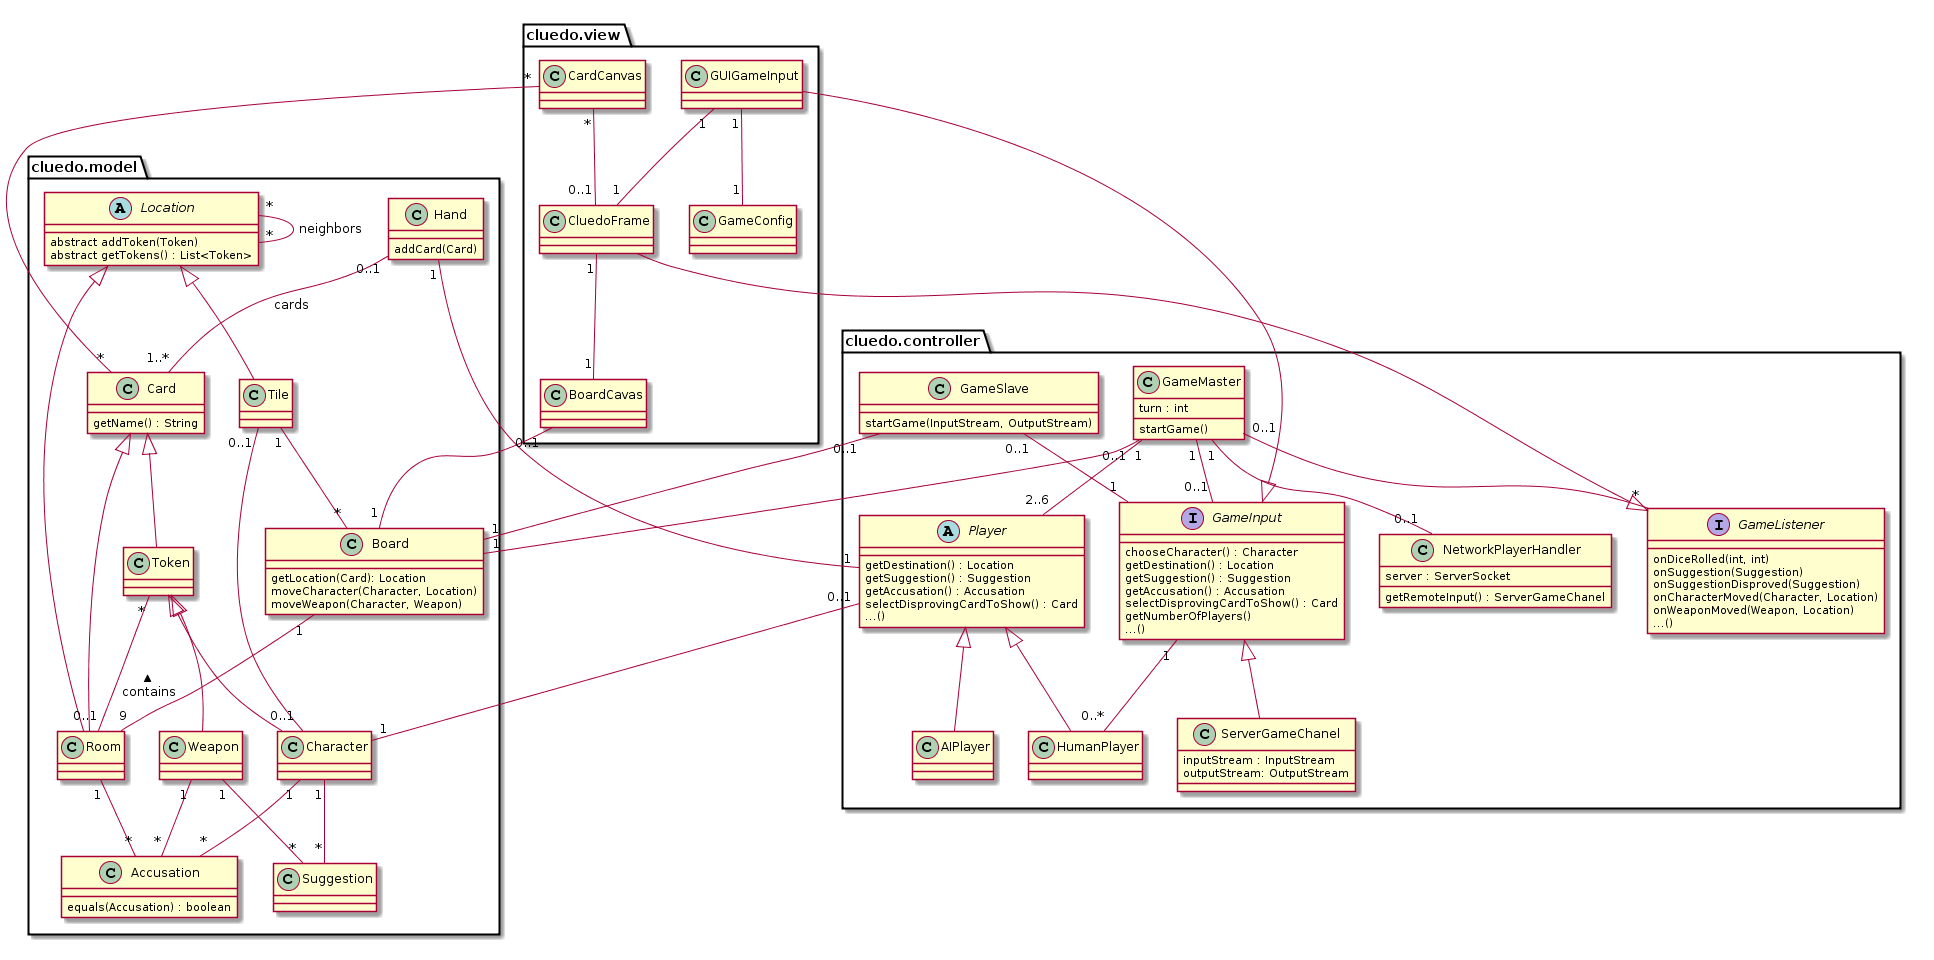

The diagram above was rendered by PlantUML. Its source (embedded in the PNG):
@startuml
package cluedo.model {
	interface Card {
		getName() : String
	}
	abstract Token
	abstract Location {
		abstract addToken(Token)
		abstract getTokens() : List<Token>
	}
	class Hand{
		addCard(Card)
	}
	class Card
	class Room
	class Token
	class Tile
	class Accusation{
		equals(Accusation) : boolean
	}
	class Suggestion
	class Board{
		getLocation(Card): Location
		moveCharacter(Character, Location)
		moveWeapon(Character, Weapon)
	}
	class Character

	Card <|-- Token
	Card <|-- Room
	
	Location <|-- Room
	Location <|-- Tile
	Location "*" -- "*" Location : neighbors


	Token <|-- Weapon
	Token <|-- Character
	Token "*" -- "0..1" Room : < contains

	Tile "0..1" -- "0..1" Character

	Weapon "1" -- "*" Accusation
	Room "1" -- "*" Accusation
	Character "1" -- "*" Accusation

	Character "1" -- "*" Suggestion
	Weapon "1" -- "*" Suggestion

	Board "1" -- "9" Room
	Tile "1" -- "*" Board

	Hand "0..1" -- "1..*" Card : cards
}
package cluedo.controller{
	class GameMaster{
		turn : int
		startGame()
	}
	abstract Player {
		getDestination() : Location
		getSuggestion() : Suggestion
		getAccusation() : Accusation
		selectDisprovingCardToShow() : Card
		...()
	}
	class AIPlayer
	class HumanPlayer
	class NetworkPlayerHandler{
		server : ServerSocket
		getRemoteInput() : ServerGameChanel
	}
	interface GameInput{
		chooseCharacter() : Character
		getDestination() : Location
		getSuggestion() : Suggestion
		getAccusation() : Accusation
		selectDisprovingCardToShow() : Card
		getNumberOfPlayers()
		...()
	}
	interface GameListener{
		onDiceRolled(int, int)
		onSuggestion(Suggestion)
		onSuggestionDisproved(Suggestion)
		onCharacterMoved(Character, Location)
		onWeaponMoved(Weapon, Location)
		...()
	}
	class GameSlave{
		startGame(InputStream, OutputStream)
	}
	class ServerGameChanel{
		inputStream : InputStream
		outputStream: OutputStream
	}

	Player <|-- AIPlayer
	Player <|-- HumanPlayer
	Player "1" -- "1" Hand 

	GameMaster "1" -- "2..6" Player
	GameMaster "0..1" -- "1" Board
	GameMaster "1" -- "0..1" GameInput
	GameMaster "1" -- "0..1" NetworkPlayerHandler
	GameMaster "0..1" -- "*" GameListener

	GameInput <|-- ServerGameChanel
	GameInput "1" -- "0..*" HumanPlayer

	GameSlave "0..1" -- "1" Board
	GameSlave "0..1" -- "1" GameInput

	Character "1" -- "0..1" Player
}

package cluedo.view{
	class BoardCavas
	class CardCanvas
	class GameConfig
	class GUIGameInput
	class CluedoFrame

	CardCanvas "*" -- "*" Card
	
	BoardCavas "0..1" -- "1" Board

	CluedoFrame --|> GameListener
	GUIGameInput --|> GameInput

	GUIGameInput "1" -- "1" GameConfig
	CardCanvas "*" -- "0..1" CluedoFrame
	GUIGameInput "1" -- "1" CluedoFrame 
	CluedoFrame "1" -- "1" BoardCavas

}
@enduml